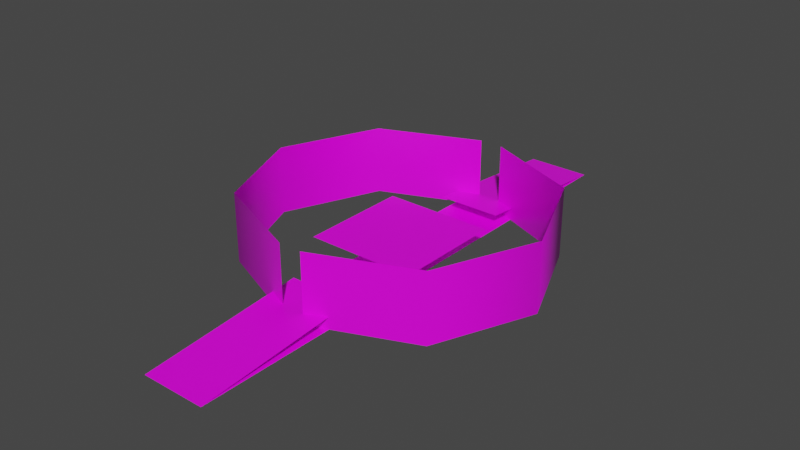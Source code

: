 # Source: BearTrap.blend  (saved by Blender 2.83.19; exported with 4.5.12 LTS)
import bpy
from mathutils import Matrix  # noqa: F401  (used for matrix-valued properties, if any)

bpy.ops.wm.read_factory_settings(use_empty=True)
scene = bpy.context.scene
scene.name = 'Scene'

# ---- collections
col_collection = bpy.data.collections.new('Collection'); scene.collection.children.link(col_collection)

# ---- images (referenced by path relative to the original .blend; pixels are not part of the script)
import os
ASSET_DIR = os.environ.get("B2B_ASSET_DIR", "")  # directory of the original .blend (textures are referenced by path, not embedded)
HERE = os.path.dirname(os.path.abspath(__file__))  # packed textures are extracted next to this script under _unpacked/

def load_image(name, relpath, width, height, colorspace="sRGB"):
    """Load a texture the original file referenced (path relative to the .blend, or extracted next to this script)."""
    p = next((c for c in (os.path.join(HERE, relpath), os.path.join(ASSET_DIR, relpath)) if relpath and os.path.exists(c)), "")
    if p:
        img = bpy.data.images.load(p, check_existing=True)
        img.name = name
    else:  # same state as the original file: an image datablock whose file is absent (Cycles renders it pink)
        img = bpy.data.images.new(name, width, height)
        img.source = "FILE"
        img.filepath = "//" + (relpath or name)
    img.colorspace_settings.name = colorspace
    return img
img_beartraptexture_png = load_image('BearTrapTexture.png', 'BearTrapTexture.png', 1024, 1024, 'sRGB')

# ---- materials (node trees are filled in below, after node groups)
mat_beartrapmaterial = bpy.data.materials.new('BearTrapMaterial')
mat_beartrapmaterial.alpha_threshold = 0.0
mat_beartrapmaterial.use_transparent_shadow = False
mat_beartrapmaterial.line_color = (0.0, 0.0, 0.0, 1.0)

# ---- node groups
ng_auto_smooth = bpy.data.node_groups.new('Auto Smooth', 'GeometryNodeTree')
_s = ng_auto_smooth.interface.new_socket(name='Geometry', in_out='OUTPUT', socket_type='NodeSocketGeometry')
_s = ng_auto_smooth.interface.new_socket(name='Geometry', in_out='INPUT', socket_type='NodeSocketGeometry')
_s = ng_auto_smooth.interface.new_socket(name='Angle', in_out='INPUT', socket_type='NodeSocketFloat')
_s.subtype = 'ANGLE'
_s.min_value = 0.0
_s.max_value = 3.142
ng_auto_smooth.is_modifier = True
_N = ng_auto_smooth.nodes; _L = ng_auto_smooth.links
n0 = _N.new('NodeGroupOutput'); n0.name = 'Group Output'; n0.location = (480, -100)
n1 = _N.new('NodeGroupInput'); n1.name = 'Group Input'; n1.location = (-420, -300)
n2 = _N.new('NodeGroupInput'); n2.name = 'Group Input.001'; n2.location = (-60, -100)
n3 = _N.new('GeometryNodeSetShadeSmooth'); n3.name = 'Set Shade Smooth'; n3.location = (120, -100)
n3.domain = 'EDGE'
n4 = _N.new('GeometryNodeSetShadeSmooth'); n4.name = 'Set Shade Smooth.001'; n4.location = (300, -100)
n5 = _N.new('GeometryNodeInputMeshEdgeAngle'); n5.name = 'Edge Angle'; n5.location = (-420, -220)
n6 = _N.new('GeometryNodeInputEdgeSmooth'); n6.name = 'Is Edge Smooth'; n6.location = (-60, -160)
n7 = _N.new('GeometryNodeInputShadeSmooth'); n7.name = 'Is Face Smooth'; n7.location = (-240, -340)
n8 = _N.new('FunctionNodeBooleanMath'); n8.name = 'Boolean Math'; n8.location = (-60, -220)
n9 = _N.new('FunctionNodeCompare'); n9.name = 'Compare'; n9.location = (-240, -180)
n9.operation = 'LESS_EQUAL'
_L.new(n5.outputs[0], n9.inputs[0])
_L.new(n4.outputs[0], n0.inputs[0])
_L.new(n1.outputs[1], n9.inputs[1])
_L.new(n9.outputs[0], n8.inputs[0])
_L.new(n7.outputs[0], n8.inputs[1])
_L.new(n2.outputs[0], n3.inputs[0])
_L.new(n6.outputs[0], n3.inputs[1])
_L.new(n3.outputs[0], n4.inputs[0])
_L.new(n8.outputs[0], n3.inputs[2])
n0.is_active_output = True

# ---- material node trees
mat_beartrapmaterial.use_nodes = True; mat_beartrapmaterial.node_tree.nodes.clear()
_N = mat_beartrapmaterial.node_tree.nodes; _L = mat_beartrapmaterial.node_tree.links
n0 = _N.new('ShaderNodeOutputMaterial'); n0.name = 'Material Output'; n0.location = (300, 300)
n1 = _N.new('ShaderNodeBsdfPrincipled'); n1.name = 'Principled BSDF'; n1.location = (10, 300)
n1.distribution = 'GGX'
n1.subsurface_method = 'BURLEY'
n1.inputs[2].default_value = 0.4
n1.inputs[3].default_value = 1.45
n1.inputs[27].default_value = (0.0, 0.0, 0.0, 1.0)
n1.inputs[28].default_value = 1.0
n2 = _N.new('ShaderNodeTexImage'); n2.name = 'Image Texture'; n2.location = (-280, 280)
n2.image = img_beartraptexture_png
n2.interpolation = 'Closest'
n2.extension = 'CLIP'
_L.new(n1.outputs[0], n0.inputs[0])
_L.new(n2.outputs[0], n1.inputs[0])
n0.is_active_output = True

# ---- world
world_world = bpy.data.worlds.new('World'); scene.world = world_world
world_world.use_nodes = True; world_world.node_tree.nodes.clear()
_N = world_world.node_tree.nodes; _L = world_world.node_tree.links
n0 = _N.new('ShaderNodeOutputWorld'); n0.name = 'World Output'; n0.location = (300, 300)
n1 = _N.new('ShaderNodeBackground'); n1.name = 'Background'; n1.location = (10, 300)
n1.inputs[0].default_value = (0.05088, 0.05088, 0.05088, 1.0)
_L.new(n1.outputs[0], n0.inputs[0])
n0.is_active_output = True
world_world.color = (0.05088, 0.05088, 0.05088)
world_world.use_sun_shadow = False
world_world.sun_shadow_jitter_overblur = 0.0

# ---- meshes
me_beartrap = bpy.data.meshes.new('BearTrap')
me_beartrap.from_pydata([(0.025, 0.3, -3.725e-09), (0.025, 0.3, 0.15), (0.2371, 0.2121, -3.725e-09), (0.2371, 0.2121, 0.15), (0.325, -1.162e-08, -3.725e-09), (0.325, -1.162e-08, 0.15), (0.2371, -0.2121, -3.725e-09), (0.2371, -0.2121, 0.15), (0.025, -0.3, -3.725e-09), (0.025, -0.3, 0.15), (-0.12, -0.12, 0.05691), (0.12, -0.12, 0.05691), (-0.12, 0.12, 0.05691), (0.12, 0.12, 0.05691), (0.0702, 0.58, 0.0), (-0.0702, 0.58, 0.0), (0.0702, -0.58, 0.0), (-0.0702, -0.58, 0.0), (-0.025, 0.3, -3.725e-09), (-0.025, 0.3, 0.15), (-0.025, -0.3, -3.725e-09), (-0.025, -0.3, 0.15), (-0.2371, -0.2121, -3.725e-09), (-0.2371, -0.2121, 0.15), (-0.325, 5.068e-09, -3.725e-09), (-0.325, 5.068e-09, 0.15), (-0.2371, 0.2121, -3.725e-09), (-0.2371, 0.2121, 0.15), (0.0702, 0.0, 0.0), (-0.0702, 0.0, 0.0), (0.0702, 0.2264, 0.03045), (-0.0702, 0.2264, 0.03045), (0.0702, -0.2264, 0.03045), (-0.0702, -0.2264, 0.03045)], [], [(0, 1, 3, 2), (2, 3, 5, 4), (4, 5, 7, 6), (6, 7, 9, 8), (10, 11, 13, 12), (20, 21, 23, 22), (29, 28, 14, 15), (22, 23, 25, 24), (24, 25, 27, 26), (26, 27, 19, 18), (17, 16, 28, 29), (16, 17, 33, 32), (15, 14, 30, 31)])
me_beartrap.polygons.foreach_set('use_smooth', [True] * 13)
_k = set([(14, 15), (16, 17)])
me_beartrap.attributes.new('sharp_edge', 'BOOLEAN', 'EDGE').data.foreach_set('value', [ (min(e.vertices), max(e.vertices)) in _k for e in me_beartrap.edges])
_uv = me_beartrap.uv_layers.new(name='UVMap')
_uv.uv.foreach_set('vector', [0.4844, 0.9688, 0.3281, 0.9688, 0.3281, 0.7188, 0.4844, 0.7188, 0.4844, 0.7188, 0.3281, 0.7188, 0.3281, 0.4688, 0.4844, 0.4688, 0.4844, 0.4688, 0.3281, 0.4688, 0.3281, 0.25, 0.4844, 0.25, 0.4844, 0.25, 0.3281, 0.25, 0.3281, 0.0, 0.4844, 0.0, 0.8906, 0.0, 0.8906, 0.25, 0.6406, 0.25, 0.6406, 0.0, 0.4844, 0.0, 0.6406, 0.0, 0.6406, 0.25, 0.4844, 0.25, 0.3281, 1.0, 0.1719, 1.0, 0.1719, 0.375, 0.3281, 0.375, 0.4844, 0.25, 0.6406, 0.25, 0.6406, 0.4688, 0.4844, 0.4688, 0.4844, 0.4688, 0.6406, 0.4688, 0.6406, 0.7188, 0.4844, 0.7188, 0.4844, 0.7188, 0.6406, 0.7188, 0.6406, 0.9688, 0.4844, 0.9688, 0.3281, 0.375, 0.1719, 0.375, 0.1719, 1.0, 0.3281, 1.0, 0.1719, 0.375, 0.3281, 0.375, 0.3281, 0.0, 0.1719, 0.0, 0.3281, 0.375, 0.1719, 0.375, 0.1719, 0.0, 0.3281, 0.0])
me_beartrap.materials.append(mat_beartrapmaterial)
me_beartrap.use_remesh_fix_poles = True
me_beartrap.use_remesh_preserve_attributes = False
me_beartrap.use_mirror_vertex_groups = False
me_beartrap.update()
arm_beartraparmature = bpy.data.armatures.new('BearTrapArmature')  # bones are not reproduced

# ---- objects
ob_beartrap = bpy.data.objects.new('BearTrap', me_beartrap)
ob_beartraparmature = bpy.data.objects.new('BearTrapArmature', arm_beartraparmature)

# ---- transforms, parenting, visibility, modifiers, constraints
ob_beartrap.parent = ob_beartraparmature
ob_beartrap.location = (0.0, 0.0, 0.0)
ob_beartrap.lineart.crease_threshold = 0.0
_vg = ob_beartrap.vertex_groups.new(name='jawRight')
_vg.add([0, 1, 2, 3, 4, 5, 6, 7, 8, 9], 1.0, 'REPLACE')
_vg = ob_beartrap.vertex_groups.new(name='jawLeft')
_vg.add([18, 19, 20, 21, 22, 23, 24, 25, 26, 27], 1.0, 'REPLACE')
_vg = ob_beartrap.vertex_groups.new(name='root')
_vg.add([10, 11, 12, 13, 14, 15, 16, 17, 28, 29], 1.0, 'REPLACE')
_vg = ob_beartrap.vertex_groups.new(name='springBottom')
_vg.add([32, 33], 1.0, 'REPLACE')
_vg = ob_beartrap.vertex_groups.new(name='springTop')
_vg.add([30, 31], 1.0, 'REPLACE')
_m = ob_beartrap.modifiers.new('Armature', 'ARMATURE')
_m.object = ob_beartraparmature
_m.invert_vertex_group = True
_m = ob_beartrap.modifiers.new('Auto Smooth', 'NODES')
_m.node_group = ng_auto_smooth
_gi = [s.identifier for s in ng_auto_smooth.interface.items_tree if s.item_type == 'SOCKET' and s.in_out == 'INPUT']
_m[_gi[1]] = 1.047  # Angle
ob_beartraparmature.location = (0.0, 0.0, 0.01)
ob_beartraparmature.show_in_front = True
ob_beartraparmature.lineart.crease_threshold = 0.0

# ---- collection membership
col_collection.objects.link(ob_beartrap)
col_collection.objects.link(ob_beartraparmature)

# ---- scene / render settings (as saved in the file)
scene.frame_start = 0; scene.frame_end = 11; scene.frame_set(1)
scene.render.engine = 'BLENDER_EEVEE_NEXT'
scene.render.fps = 60
scene.cycles.use_denoising = False
scene.cycles.samples = 128
scene.cycles.sampling_pattern = 'TABULATED_SOBOL'
scene.cycles.use_adaptive_sampling = False
scene.cycles.use_light_tree = False
scene.view_settings.view_transform = 'Filmic'
bpy.context.view_layer.update()

# ---- added for rendering (the .blend has no active camera and no usable light): camera, sun
cam_auto = bpy.data.cameras.new('AutoCamera')
cam_auto.lens = 50.0
cam_auto.sensor_width = 36.0
cam_auto.clip_end = 1000.0
ob_auto_camera = bpy.data.objects.new('AutoCamera', cam_auto)
scene.collection.objects.link(ob_auto_camera)
ob_auto_camera.location = (1.23807, -1.48569, 1.07546)
ob_auto_camera.rotation_euler = (1.09748, -7.21219e-08, 0.694738)
scene.camera = ob_auto_camera
light_auto_sun = bpy.data.lights.new('AutoSun', 'SUN')
light_auto_sun.energy = 3.0
light_auto_sun.angle = 0.0523599
ob_auto_sun = bpy.data.objects.new('AutoSun', light_auto_sun)
scene.collection.objects.link(ob_auto_sun)
ob_auto_sun.rotation_euler = (0.872665, 0.174533, 0.523599)
bpy.context.view_layer.update()
